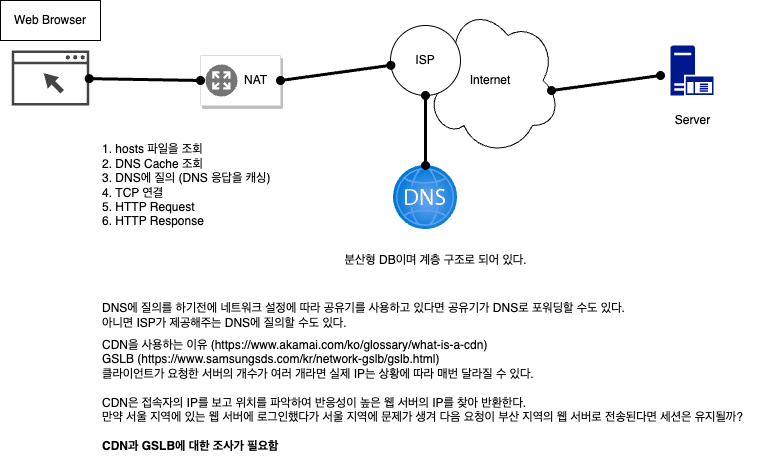

The diagram above was exported from draw.io. Its source (the exported page's mxGraphModel, read from the mxfile embedded in the PNG):
<mxGraphModel dx="954" dy="640" grid="1" gridSize="10" guides="1" tooltips="1" connect="1" arrows="1" fold="1" page="1" pageScale="1" pageWidth="1169" pageHeight="827" math="0" shadow="0">
  <root>
    <mxCell id="0" />
    <mxCell id="1" parent="0" />
    <mxCell id="o1ClqqUUJkVJMDsEEFJF-1" value="" style="strokeColor=#dddddd;shadow=1;strokeWidth=1;rounded=1;absoluteArcSize=1;arcSize=2;" parent="1" vertex="1">
      <mxGeometry x="570" y="200" width="80" height="50" as="geometry" />
    </mxCell>
    <mxCell id="o1ClqqUUJkVJMDsEEFJF-2" value="NAT" style="sketch=0;dashed=0;connectable=0;html=1;fillColor=#757575;strokeColor=none;shape=mxgraph.gcp2.nat;part=1;labelPosition=right;verticalLabelPosition=middle;align=left;verticalAlign=middle;spacingLeft=5;fontSize=12;" parent="o1ClqqUUJkVJMDsEEFJF-1" vertex="1">
      <mxGeometry y="0.5" width="32" height="32" relative="1" as="geometry">
        <mxPoint x="5" y="-16" as="offset" />
      </mxGeometry>
    </mxCell>
    <mxCell id="o1ClqqUUJkVJMDsEEFJF-6" value="" style="sketch=0;pointerEvents=1;shadow=0;dashed=0;html=1;strokeColor=none;fillColor=#434445;aspect=fixed;labelPosition=center;verticalLabelPosition=bottom;verticalAlign=top;align=center;outlineConnect=0;shape=mxgraph.vvd.web_browser;" parent="1" vertex="1">
      <mxGeometry x="381.27" y="195" width="77.46" height="55" as="geometry" />
    </mxCell>
    <mxCell id="o1ClqqUUJkVJMDsEEFJF-7" value="Web Browser" style="whiteSpace=wrap;html=1;" parent="1" vertex="1">
      <mxGeometry x="370" y="145" width="100" height="40" as="geometry" />
    </mxCell>
    <mxCell id="o1ClqqUUJkVJMDsEEFJF-11" value="" style="image;aspect=fixed;html=1;points=[];align=center;fontSize=12;image=img/lib/azure2/networking/DNS_Zones.svg;" parent="1" vertex="1">
      <mxGeometry x="763" y="310" width="64" height="64" as="geometry" />
    </mxCell>
    <mxCell id="o1ClqqUUJkVJMDsEEFJF-12" value="" style="sketch=0;aspect=fixed;pointerEvents=1;shadow=0;dashed=0;html=1;strokeColor=none;labelPosition=center;verticalLabelPosition=bottom;verticalAlign=top;align=center;fillColor=#00188D;shape=mxgraph.mscae.enterprise.application_server" parent="1" vertex="1">
      <mxGeometry x="1040" y="190" width="43" height="50" as="geometry" />
    </mxCell>
    <mxCell id="o1ClqqUUJkVJMDsEEFJF-13" value="Server" style="text;html=1;align=center;verticalAlign=middle;resizable=0;points=[];autosize=1;strokeColor=none;fillColor=none;" parent="1" vertex="1">
      <mxGeometry x="1031.5" y="250" width="60" height="30" as="geometry" />
    </mxCell>
    <mxCell id="o1ClqqUUJkVJMDsEEFJF-14" value="" style="endArrow=oval;html=1;rounded=0;strokeWidth=3;strokeColor=default;endFill=1;startArrow=oval;startFill=1;entryX=0;entryY=0.5;entryDx=0;entryDy=0;" parent="1" source="o1ClqqUUJkVJMDsEEFJF-6" target="o1ClqqUUJkVJMDsEEFJF-1" edge="1">
      <mxGeometry width="50" height="50" relative="1" as="geometry">
        <mxPoint x="420" y="230" as="sourcePoint" />
        <mxPoint x="540" y="230" as="targetPoint" />
      </mxGeometry>
    </mxCell>
    <mxCell id="o1ClqqUUJkVJMDsEEFJF-15" value="1. hosts 파일을 조회&lt;br&gt;2. DNS Cache 조회&lt;br&gt;3. DNS에 질의 (DNS 응답을 캐싱)&lt;br&gt;4. TCP 연결&lt;br&gt;5. HTTP Request&lt;br&gt;6. HTTP Response" style="text;html=1;align=left;verticalAlign=middle;resizable=0;points=[];autosize=1;strokeColor=none;fillColor=none;" parent="1" vertex="1">
      <mxGeometry x="470" y="280" width="190" height="100" as="geometry" />
    </mxCell>
    <mxCell id="o1ClqqUUJkVJMDsEEFJF-16" value="분산형 DB이며 계층 구조로 되어 있다." style="text;html=1;align=center;verticalAlign=middle;resizable=0;points=[];autosize=1;strokeColor=none;fillColor=none;" parent="1" vertex="1">
      <mxGeometry x="700" y="390" width="210" height="30" as="geometry" />
    </mxCell>
    <mxCell id="o1ClqqUUJkVJMDsEEFJF-17" value="DNS에 질의를 하기전에 네트워크 설정에 따라 공유기를 사용하고 있다면 공유기가 DNS로 포워딩할 수도 있다.&lt;br&gt;아니면 ISP가 제공해주는 DNS에 질의할 수도 있다.&lt;br&gt;" style="text;html=1;align=left;verticalAlign=middle;resizable=0;points=[];autosize=1;strokeColor=none;fillColor=none;" parent="1" vertex="1">
      <mxGeometry x="470" y="440" width="550" height="40" as="geometry" />
    </mxCell>
    <mxCell id="o1ClqqUUJkVJMDsEEFJF-18" value="Internet" style="ellipse;shape=cloud;whiteSpace=wrap;html=1;" parent="1" vertex="1">
      <mxGeometry x="790" y="150" width="140" height="150" as="geometry" />
    </mxCell>
    <mxCell id="o1ClqqUUJkVJMDsEEFJF-9" value="ISP" style="ellipse;whiteSpace=wrap;html=1;aspect=fixed;" parent="1" vertex="1">
      <mxGeometry x="760" y="170" width="70" height="70" as="geometry" />
    </mxCell>
    <mxCell id="o1ClqqUUJkVJMDsEEFJF-20" value="" style="endArrow=oval;html=1;rounded=0;strokeWidth=3;strokeColor=default;endFill=1;startArrow=oval;startFill=1;exitX=1;exitY=0.5;exitDx=0;exitDy=0;" parent="1" source="o1ClqqUUJkVJMDsEEFJF-1" target="o1ClqqUUJkVJMDsEEFJF-9" edge="1">
      <mxGeometry width="50" height="50" relative="1" as="geometry">
        <mxPoint x="670" y="224.5" as="sourcePoint" />
        <mxPoint x="790" y="224.5" as="targetPoint" />
      </mxGeometry>
    </mxCell>
    <mxCell id="o1ClqqUUJkVJMDsEEFJF-21" value="" style="endArrow=oval;html=1;rounded=0;strokeWidth=3;strokeColor=default;endFill=1;startArrow=oval;startFill=1;entryX=0.5;entryY=1;entryDx=0;entryDy=0;" parent="1" source="o1ClqqUUJkVJMDsEEFJF-11" target="o1ClqqUUJkVJMDsEEFJF-9" edge="1">
      <mxGeometry width="50" height="50" relative="1" as="geometry">
        <mxPoint x="680" y="234.5" as="sourcePoint" />
        <mxPoint x="770" y="220" as="targetPoint" />
      </mxGeometry>
    </mxCell>
    <mxCell id="o1ClqqUUJkVJMDsEEFJF-22" value="" style="endArrow=oval;html=1;rounded=0;strokeWidth=3;strokeColor=default;endFill=1;startArrow=oval;startFill=1;exitX=0.936;exitY=0.567;exitDx=0;exitDy=0;exitPerimeter=0;" parent="1" source="o1ClqqUUJkVJMDsEEFJF-18" edge="1">
      <mxGeometry width="50" height="50" relative="1" as="geometry">
        <mxPoint x="690" y="244.5" as="sourcePoint" />
        <mxPoint x="1030" y="220" as="targetPoint" />
      </mxGeometry>
    </mxCell>
    <mxCell id="o1ClqqUUJkVJMDsEEFJF-23" value="CDN을 사용하는 이유 (https://www.akamai.com/ko/glossary/what-is-a-cdn)&lt;br&gt;GSLB (https://www.samsungsds.com/kr/network-gslb/gslb.html)&lt;br&gt;클라이언트가 요청한 서버의 개수가 여러 개라면 실제 IP는 상황에 따라 매번 달라질 수 있다.&lt;br&gt;&lt;br&gt;CDN은 접속자의 IP를 보고 위치를 파악하여 반응성이 높은 웹 서버의 IP를 찾아 반환한다.&lt;br&gt;만약 서울 지역에 있는 웹 서버에 로그인했다가 서울 지역에 문제가 생겨 다음 요청이 부산 지역의 웹 서버로 전송된다면 세션은 유지될까?&lt;br&gt;&lt;br&gt;&lt;b&gt;CDN과 GSLB에 대한 조사가 필요함&lt;/b&gt;" style="text;html=1;align=left;verticalAlign=middle;resizable=0;points=[];autosize=1;strokeColor=none;fillColor=none;" parent="1" vertex="1">
      <mxGeometry x="470" y="475" width="660" height="130" as="geometry" />
    </mxCell>
  </root>
</mxGraphModel>